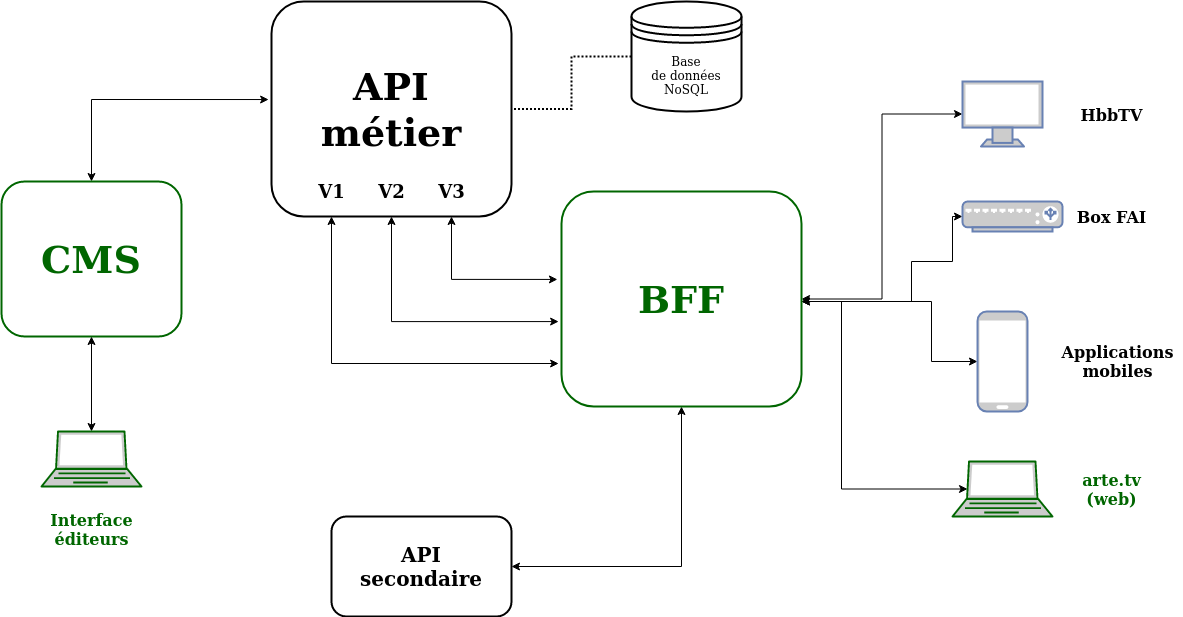

The diagram above was exported from draw.io. Its source (the exported page's mxGraphModel, read from the mxfile embedded in the PNG):
<mxGraphModel dx="2574" dy="1464" grid="1" gridSize="10" guides="1" tooltips="1" connect="1" arrows="1" fold="1" page="1" pageScale="1" pageWidth="827" pageHeight="1169" math="0" shadow="0">
  <root>
    <mxCell id="0" />
    <mxCell id="1" parent="0" />
    <mxCell id="2" style="edgeStyle=orthogonalEdgeStyle;rounded=0;orthogonalLoop=1;jettySize=auto;html=1;exitX=0;exitY=0.5;exitDx=0;exitDy=0;exitPerimeter=0;entryX=1;entryY=0.5;entryDx=0;entryDy=0;startArrow=classic;startFill=1;" edge="1" source="3" target="23" parent="1">
      <mxGeometry relative="1" as="geometry" />
    </mxCell>
    <mxCell id="3" value="" style="fontColor=#0066CC;verticalAlign=top;verticalLabelPosition=bottom;labelPosition=center;align=center;html=1;outlineConnect=0;fillColor=#CCCCCC;strokeColor=#6881B3;gradientColor=none;gradientDirection=north;strokeWidth=2;shape=mxgraph.networks.monitor;" vertex="1" parent="1">
      <mxGeometry x="1261" y="120" width="80" height="65" as="geometry" />
    </mxCell>
    <mxCell id="4" style="edgeStyle=orthogonalEdgeStyle;rounded=0;orthogonalLoop=1;jettySize=auto;html=1;exitX=0;exitY=0.5;exitDx=0;exitDy=0;exitPerimeter=0;startArrow=classic;startFill=1;" edge="1" source="5" parent="1">
      <mxGeometry relative="1" as="geometry">
        <mxPoint x="1100" y="340" as="targetPoint" />
        <Array as="points">
          <mxPoint x="1251" y="300" />
          <mxPoint x="1210" y="300" />
          <mxPoint x="1210" y="340" />
        </Array>
      </mxGeometry>
    </mxCell>
    <mxCell id="5" value="" style="fontColor=#0066CC;verticalAlign=top;verticalLabelPosition=bottom;labelPosition=center;align=center;html=1;outlineConnect=0;fillColor=#CCCCCC;strokeColor=#6881B3;gradientColor=none;gradientDirection=north;strokeWidth=2;shape=mxgraph.networks.load_balancer;" vertex="1" parent="1">
      <mxGeometry x="1261" y="240" width="100" height="30" as="geometry" />
    </mxCell>
    <mxCell id="6" style="edgeStyle=orthogonalEdgeStyle;rounded=0;orthogonalLoop=1;jettySize=auto;html=1;exitX=0;exitY=0.5;exitDx=0;exitDy=0;exitPerimeter=0;startArrow=classic;startFill=1;" edge="1" source="7" parent="1">
      <mxGeometry relative="1" as="geometry">
        <mxPoint x="1100" y="340" as="targetPoint" />
        <Array as="points">
          <mxPoint x="1230" y="400" />
          <mxPoint x="1230" y="340" />
        </Array>
      </mxGeometry>
    </mxCell>
    <mxCell id="7" value="" style="fontColor=#0066CC;verticalAlign=top;verticalLabelPosition=bottom;labelPosition=center;align=center;html=1;outlineConnect=0;fillColor=#CCCCCC;strokeColor=#6881B3;gradientColor=none;gradientDirection=north;strokeWidth=2;shape=mxgraph.networks.mobile;" vertex="1" parent="1">
      <mxGeometry x="1276" y="350" width="50" height="100" as="geometry" />
    </mxCell>
    <mxCell id="8" style="edgeStyle=orthogonalEdgeStyle;rounded=0;orthogonalLoop=1;jettySize=auto;html=1;exitX=0.15;exitY=0.5;exitDx=0;exitDy=0;exitPerimeter=0;startArrow=classic;startFill=1;" edge="1" source="9" parent="1">
      <mxGeometry relative="1" as="geometry">
        <mxPoint x="1100" y="340" as="targetPoint" />
        <Array as="points">
          <mxPoint x="1140" y="528" />
          <mxPoint x="1140" y="340" />
        </Array>
      </mxGeometry>
    </mxCell>
    <mxCell id="9" value="" style="fontColor=#0066CC;verticalAlign=top;verticalLabelPosition=bottom;labelPosition=center;align=center;html=1;outlineConnect=0;fillColor=#CCCCCC;gradientColor=none;gradientDirection=north;strokeWidth=2;shape=mxgraph.networks.laptop;strokeColor=#006600;" vertex="1" parent="1">
      <mxGeometry x="1251" y="500" width="100" height="55" as="geometry" />
    </mxCell>
    <mxCell id="10" value="" style="group" vertex="1" connectable="0" parent="1">
      <mxGeometry x="580" y="100" width="240" height="215" as="geometry" />
    </mxCell>
    <mxCell id="11" value="" style="group" vertex="1" connectable="0" parent="10">
      <mxGeometry x="-10" y="-60" width="240" height="215" as="geometry" />
    </mxCell>
    <mxCell id="12" value="&lt;div style=&quot;font-size: 38px&quot;&gt;&lt;font style=&quot;font-size: 38px&quot;&gt;&lt;b&gt;&lt;font style=&quot;font-size: 38px&quot; face=&quot;Comic Sans MS&quot;&gt;API&lt;/font&gt;&lt;/b&gt;&lt;/font&gt;&lt;/div&gt;&lt;div style=&quot;font-size: 38px&quot;&gt;&lt;font style=&quot;font-size: 38px&quot;&gt;&lt;b&gt;&lt;font style=&quot;font-size: 38px&quot; face=&quot;Comic Sans MS&quot;&gt;métier&lt;br&gt;&lt;/font&gt;&lt;/b&gt;&lt;/font&gt;&lt;/div&gt;" style="rounded=1;whiteSpace=wrap;html=1;strokeWidth=2;" vertex="1" parent="11">
      <mxGeometry width="240" height="215" as="geometry" />
    </mxCell>
    <mxCell id="13" value="&lt;font size=&quot;1&quot;&gt;&lt;b&gt;&lt;font style=&quot;font-size: 18px&quot; face=&quot;Comic Sans MS&quot;&gt;V1&lt;/font&gt;&lt;/b&gt;&lt;/font&gt;" style="text;html=1;resizable=0;autosize=1;align=center;verticalAlign=middle;points=[];fillColor=none;strokeColor=none;rounded=0;" vertex="1" parent="11">
      <mxGeometry x="40.004827586206886" y="180.00285714285715" width="40" height="20" as="geometry" />
    </mxCell>
    <mxCell id="14" value="&lt;font size=&quot;1&quot;&gt;&lt;b&gt;&lt;font style=&quot;font-size: 18px&quot; face=&quot;Comic Sans MS&quot;&gt;V2&lt;/font&gt;&lt;/b&gt;&lt;/font&gt;" style="text;html=1;resizable=0;autosize=1;align=center;verticalAlign=middle;points=[];fillColor=none;strokeColor=none;rounded=0;" vertex="1" parent="11">
      <mxGeometry x="100.00482758620689" y="180.00285714285715" width="40" height="20" as="geometry" />
    </mxCell>
    <mxCell id="15" value="&lt;font size=&quot;1&quot;&gt;&lt;b&gt;&lt;font style=&quot;font-size: 18px&quot; face=&quot;Comic Sans MS&quot;&gt;V3&lt;/font&gt;&lt;/b&gt;&lt;/font&gt;" style="text;html=1;resizable=0;autosize=1;align=center;verticalAlign=middle;points=[];fillColor=none;strokeColor=none;rounded=0;" vertex="1" parent="11">
      <mxGeometry x="160.0048275862069" y="180.00285714285712" width="40" height="20" as="geometry" />
    </mxCell>
    <mxCell id="16" value="&lt;b&gt;&lt;font style=&quot;font-size: 16px&quot; face=&quot;Comic Sans MS&quot;&gt;HbbTV&lt;/font&gt;&lt;/b&gt;" style="text;html=1;resizable=0;autosize=1;align=center;verticalAlign=middle;points=[];fillColor=none;strokeColor=none;rounded=0;" vertex="1" parent="1">
      <mxGeometry x="1370" y="142.5" width="80" height="20" as="geometry" />
    </mxCell>
    <mxCell id="17" value="&lt;b&gt;&lt;font style=&quot;font-size: 16px&quot; face=&quot;Comic Sans MS&quot;&gt;Box FAI&lt;/font&gt;&lt;/b&gt;" style="text;html=1;resizable=0;autosize=1;align=center;verticalAlign=middle;points=[];fillColor=none;strokeColor=none;rounded=0;" vertex="1" parent="1">
      <mxGeometry x="1365" y="245" width="90" height="20" as="geometry" />
    </mxCell>
    <mxCell id="18" value="&lt;div&gt;&lt;b&gt;&lt;font style=&quot;font-size: 16px&quot; face=&quot;Comic Sans MS&quot;&gt;Applications&lt;/font&gt;&lt;/b&gt;&lt;/div&gt;&lt;div&gt;&lt;b&gt;&lt;font style=&quot;font-size: 16px&quot; face=&quot;Comic Sans MS&quot;&gt;mobiles&lt;/font&gt;&lt;/b&gt;&lt;/div&gt;" style="text;html=1;resizable=0;autosize=1;align=center;verticalAlign=middle;points=[];fillColor=none;strokeColor=none;rounded=0;" vertex="1" parent="1">
      <mxGeometry x="1351" y="380" width="130" height="40" as="geometry" />
    </mxCell>
    <mxCell id="19" value="&lt;div&gt;&lt;font color=&quot;#006600&quot;&gt;&lt;b&gt;&lt;font style=&quot;font-size: 16px&quot; face=&quot;Comic Sans MS&quot;&gt;arte.tv&lt;br&gt;&lt;/font&gt;&lt;/b&gt;&lt;/font&gt;&lt;/div&gt;&lt;div&gt;&lt;font color=&quot;#006600&quot;&gt;&lt;b&gt;&lt;font style=&quot;font-size: 16px&quot; face=&quot;Comic Sans MS&quot;&gt;(web)&lt;br&gt;&lt;/font&gt;&lt;/b&gt;&lt;/font&gt;&lt;/div&gt;" style="text;html=1;resizable=0;autosize=1;align=center;verticalAlign=middle;points=[];fillColor=none;strokeColor=none;rounded=0;" vertex="1" parent="1">
      <mxGeometry x="1375" y="507.5" width="70" height="40" as="geometry" />
    </mxCell>
    <mxCell id="20" style="edgeStyle=orthogonalEdgeStyle;rounded=0;orthogonalLoop=1;jettySize=auto;html=1;entryX=0.5;entryY=1;entryDx=0;entryDy=0;startArrow=classic;startFill=1;" edge="1" source="21" target="23" parent="1">
      <mxGeometry relative="1" as="geometry" />
    </mxCell>
    <mxCell id="21" value="&lt;div style=&quot;font-size: 20px&quot;&gt;&lt;font style=&quot;font-size: 20px&quot;&gt;&lt;b&gt;&lt;font style=&quot;font-size: 20px&quot; face=&quot;Comic Sans MS&quot;&gt;API&lt;/font&gt;&lt;/b&gt;&lt;/font&gt;&lt;/div&gt;&lt;div style=&quot;font-size: 20px&quot;&gt;&lt;font style=&quot;font-size: 20px&quot;&gt;&lt;b&gt;&lt;font style=&quot;font-size: 20px&quot; face=&quot;Comic Sans MS&quot;&gt;secondaire&lt;br&gt;&lt;/font&gt;&lt;/b&gt;&lt;/font&gt;&lt;/div&gt;" style="rounded=1;whiteSpace=wrap;html=1;strokeWidth=2;" vertex="1" parent="1">
      <mxGeometry x="630" y="555" width="180" height="100" as="geometry" />
    </mxCell>
    <mxCell id="22" value="" style="group" vertex="1" connectable="0" parent="1">
      <mxGeometry x="870" y="210" width="240" height="215" as="geometry" />
    </mxCell>
    <mxCell id="23" value="&lt;div style=&quot;font-size: 38px&quot;&gt;&lt;font style=&quot;font-size: 38px&quot; color=&quot;#006600&quot;&gt;&lt;b&gt;&lt;font style=&quot;font-size: 38px&quot; face=&quot;Comic Sans MS&quot;&gt;BFF&lt;/font&gt;&lt;/b&gt;&lt;/font&gt;&lt;/div&gt;" style="rounded=1;whiteSpace=wrap;html=1;strokeWidth=2;strokeColor=#006600;" vertex="1" parent="22">
      <mxGeometry x="-10" y="20" width="240" height="215" as="geometry" />
    </mxCell>
    <mxCell id="24" style="edgeStyle=orthogonalEdgeStyle;rounded=0;orthogonalLoop=1;jettySize=auto;html=1;exitX=0.75;exitY=1;exitDx=0;exitDy=0;entryX=-0.017;entryY=0.409;entryDx=0;entryDy=0;entryPerimeter=0;startArrow=classic;startFill=1;" edge="1" source="12" target="23" parent="1">
      <mxGeometry relative="1" as="geometry" />
    </mxCell>
    <mxCell id="25" style="edgeStyle=orthogonalEdgeStyle;rounded=0;orthogonalLoop=1;jettySize=auto;html=1;entryX=-0.012;entryY=0.605;entryDx=0;entryDy=0;entryPerimeter=0;startArrow=classic;startFill=1;exitX=0.5;exitY=1;exitDx=0;exitDy=0;" edge="1" source="12" target="23" parent="1">
      <mxGeometry relative="1" as="geometry" />
    </mxCell>
    <mxCell id="26" style="edgeStyle=orthogonalEdgeStyle;rounded=0;orthogonalLoop=1;jettySize=auto;html=1;exitX=0.25;exitY=1;exitDx=0;exitDy=0;entryX=-0.012;entryY=0.8;entryDx=0;entryDy=0;entryPerimeter=0;startArrow=classic;startFill=1;" edge="1" source="12" target="23" parent="1">
      <mxGeometry relative="1" as="geometry" />
    </mxCell>
    <mxCell id="27" style="edgeStyle=orthogonalEdgeStyle;rounded=0;orthogonalLoop=1;jettySize=auto;html=1;exitX=0.5;exitY=0;exitDx=0;exitDy=0;entryX=-0.012;entryY=0.456;entryDx=0;entryDy=0;entryPerimeter=0;startArrow=classic;startFill=1;" edge="1" source="28" target="12" parent="1">
      <mxGeometry relative="1" as="geometry" />
    </mxCell>
    <mxCell id="28" value="&lt;div style=&quot;font-size: 38px&quot;&gt;&lt;font style=&quot;font-size: 38px&quot; color=&quot;#006600&quot;&gt;&lt;b&gt;&lt;font style=&quot;font-size: 38px&quot; face=&quot;Comic Sans MS&quot;&gt;CMS&lt;/font&gt;&lt;/b&gt;&lt;/font&gt;&lt;/div&gt;" style="rounded=1;whiteSpace=wrap;html=1;strokeWidth=2;strokeColor=#006600;" vertex="1" parent="1">
      <mxGeometry x="300" y="220" width="180" height="155" as="geometry" />
    </mxCell>
    <mxCell id="29" style="edgeStyle=orthogonalEdgeStyle;rounded=0;orthogonalLoop=1;jettySize=auto;html=1;entryX=0.5;entryY=1;entryDx=0;entryDy=0;startArrow=classic;startFill=1;" edge="1" source="30" target="28" parent="1">
      <mxGeometry relative="1" as="geometry" />
    </mxCell>
    <mxCell id="30" value="" style="fontColor=#0066CC;verticalAlign=top;verticalLabelPosition=bottom;labelPosition=center;align=center;html=1;outlineConnect=0;fillColor=#CCCCCC;gradientColor=none;gradientDirection=north;strokeWidth=2;shape=mxgraph.networks.laptop;strokeColor=#006600;" vertex="1" parent="1">
      <mxGeometry x="340" y="470" width="100" height="55" as="geometry" />
    </mxCell>
    <mxCell id="31" value="&lt;div&gt;&lt;font color=&quot;#006600&quot;&gt;&lt;b&gt;&lt;font style=&quot;font-size: 16px&quot; face=&quot;Comic Sans MS&quot;&gt;Interface&lt;/font&gt;&lt;/b&gt;&lt;/font&gt;&lt;/div&gt;&lt;div&gt;&lt;font color=&quot;#006600&quot;&gt;&lt;b&gt;&lt;font style=&quot;font-size: 16px&quot; face=&quot;Comic Sans MS&quot;&gt;éditeurs&lt;br&gt;&lt;/font&gt;&lt;/b&gt;&lt;/font&gt;&lt;/div&gt;" style="text;html=1;resizable=0;autosize=1;align=center;verticalAlign=middle;points=[];fillColor=none;strokeColor=none;rounded=0;" vertex="1" parent="1">
      <mxGeometry x="340" y="547.5" width="100" height="40" as="geometry" />
    </mxCell>
    <mxCell id="32" style="edgeStyle=orthogonalEdgeStyle;rounded=0;orthogonalLoop=1;jettySize=auto;html=1;exitX=0;exitY=0.5;exitDx=0;exitDy=0;startArrow=none;startFill=0;endArrow=none;endFill=0;dashed=1;dashPattern=1 1;strokeWidth=2;" edge="1" source="33" target="12" parent="1">
      <mxGeometry relative="1" as="geometry" />
    </mxCell>
    <mxCell id="33" value="&lt;div&gt;Base &lt;br&gt;&lt;/div&gt;&lt;div&gt;de données&lt;/div&gt;&lt;div&gt;NoSQL&lt;br&gt;&lt;/div&gt;" style="shape=datastore;whiteSpace=wrap;html=1;strokeWidth=2;" vertex="1" parent="1">
      <mxGeometry x="930" y="40" width="110" height="110" as="geometry" />
    </mxCell>
  </root>
</mxGraphModel>